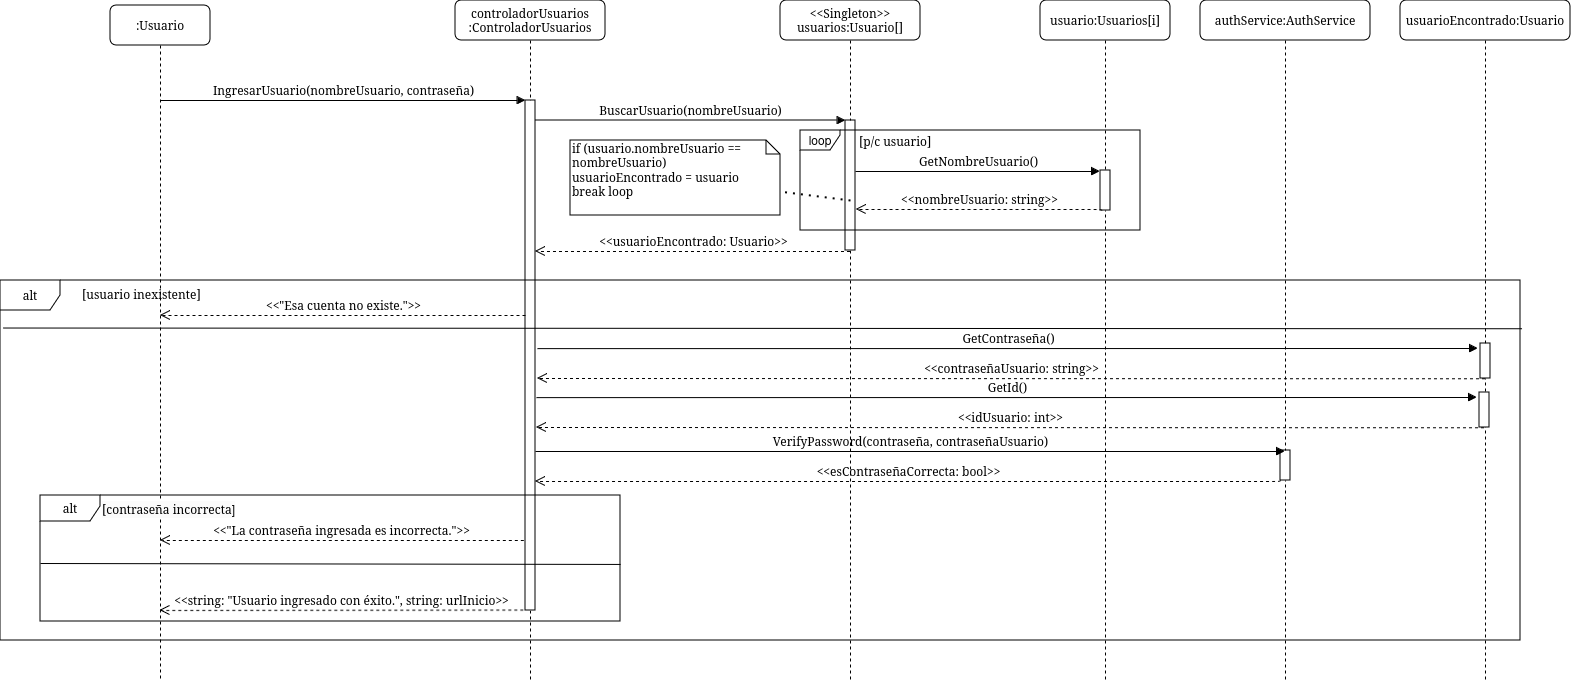

The diagram above was exported from draw.io. Its source (the exported page's mxGraphModel, read from the mxfile embedded in the PNG):
<mxGraphModel dx="3088" dy="792" grid="1" gridSize="10" guides="1" tooltips="1" connect="1" arrows="1" fold="1" page="1" pageScale="1" pageWidth="1654" pageHeight="2336" math="0" shadow="0">
  <root>
    <mxCell id="0" />
    <mxCell id="1" parent="0" />
    <mxCell id="dAr9P8hNWuJhMKMTjaeg-1" value="controladorUsuarios :ControladorUsuarios" style="shape=umlLifeline;perimeter=lifelinePerimeter;whiteSpace=wrap;html=1;container=1;collapsible=0;recursiveResize=0;outlineConnect=0;rounded=1;shadow=0;comic=0;labelBackgroundColor=none;strokeWidth=1;fontFamily=Verdana;fontSize=12;align=center;" parent="1" vertex="1">
      <mxGeometry x="215" y="80" width="150" height="680" as="geometry" />
    </mxCell>
    <mxCell id="dAr9P8hNWuJhMKMTjaeg-2" value="" style="html=1;points=[];perimeter=orthogonalPerimeter;rounded=0;shadow=0;comic=0;labelBackgroundColor=none;strokeWidth=1;fontFamily=Verdana;fontSize=12;align=center;" parent="dAr9P8hNWuJhMKMTjaeg-1" vertex="1">
      <mxGeometry x="70" y="100" width="10" height="510" as="geometry" />
    </mxCell>
    <mxCell id="dAr9P8hNWuJhMKMTjaeg-3" value="&amp;lt;&amp;lt;Singleton&amp;gt;&amp;gt; usuarios:Usuario[]" style="shape=umlLifeline;perimeter=lifelinePerimeter;whiteSpace=wrap;html=1;container=1;collapsible=0;recursiveResize=0;outlineConnect=0;rounded=1;shadow=0;comic=0;labelBackgroundColor=none;strokeWidth=1;fontFamily=Verdana;fontSize=12;align=center;" parent="1" vertex="1">
      <mxGeometry x="540" y="80" width="140" height="680" as="geometry" />
    </mxCell>
    <mxCell id="dAr9P8hNWuJhMKMTjaeg-4" value="" style="html=1;points=[];perimeter=orthogonalPerimeter;rounded=0;shadow=0;comic=0;labelBackgroundColor=none;strokeWidth=1;fontFamily=Verdana;fontSize=12;align=center;" parent="dAr9P8hNWuJhMKMTjaeg-3" vertex="1">
      <mxGeometry x="65" y="120" width="10" height="130" as="geometry" />
    </mxCell>
    <mxCell id="dAr9P8hNWuJhMKMTjaeg-5" value="usuario:Usuarios[i]" style="shape=umlLifeline;perimeter=lifelinePerimeter;whiteSpace=wrap;html=1;container=1;collapsible=0;recursiveResize=0;outlineConnect=0;rounded=1;shadow=0;comic=0;labelBackgroundColor=none;strokeWidth=1;fontFamily=Verdana;fontSize=12;align=center;" parent="1" vertex="1">
      <mxGeometry x="800" y="80" width="130" height="680" as="geometry" />
    </mxCell>
    <mxCell id="dAr9P8hNWuJhMKMTjaeg-6" value="" style="html=1;points=[];perimeter=orthogonalPerimeter;rounded=0;shadow=0;comic=0;labelBackgroundColor=none;strokeWidth=1;fontFamily=Verdana;fontSize=12;align=center;" parent="dAr9P8hNWuJhMKMTjaeg-5" vertex="1">
      <mxGeometry x="60" y="170" width="10" height="40" as="geometry" />
    </mxCell>
    <mxCell id="dAr9P8hNWuJhMKMTjaeg-7" value=":Usuario" style="shape=umlLifeline;perimeter=lifelinePerimeter;whiteSpace=wrap;html=1;container=1;collapsible=0;recursiveResize=0;outlineConnect=0;rounded=1;shadow=0;comic=0;labelBackgroundColor=none;strokeWidth=1;fontFamily=Verdana;fontSize=12;align=center;" parent="1" vertex="1">
      <mxGeometry x="-130" y="85" width="100" height="675" as="geometry" />
    </mxCell>
    <mxCell id="dAr9P8hNWuJhMKMTjaeg-9" value="&amp;lt;&amp;lt;&quot;Esa cuenta no existe.&quot;&amp;gt;&amp;gt;" style="html=1;verticalAlign=bottom;endArrow=open;dashed=1;endSize=8;labelBackgroundColor=none;fontFamily=Verdana;fontSize=12;edgeStyle=elbowEdgeStyle;elbow=vertical;" parent="dAr9P8hNWuJhMKMTjaeg-7" edge="1">
      <mxGeometry x="-0.0015" relative="1" as="geometry">
        <mxPoint x="50" y="310.4" as="targetPoint" />
        <Array as="points" />
        <mxPoint x="415" y="310" as="sourcePoint" />
        <mxPoint as="offset" />
      </mxGeometry>
    </mxCell>
    <mxCell id="dAr9P8hNWuJhMKMTjaeg-11" value="IngresarUsuario(nombreUsuario, contraseña)" style="html=1;verticalAlign=bottom;endArrow=block;entryX=0;entryY=0;labelBackgroundColor=none;fontFamily=Verdana;fontSize=12;edgeStyle=elbowEdgeStyle;elbow=vertical;" parent="1" source="dAr9P8hNWuJhMKMTjaeg-7" target="dAr9P8hNWuJhMKMTjaeg-2" edge="1">
      <mxGeometry relative="1" as="geometry">
        <mxPoint x="35" y="180.17647058823536" as="sourcePoint" />
      </mxGeometry>
    </mxCell>
    <mxCell id="dAr9P8hNWuJhMKMTjaeg-12" value="BuscarUsuario(nombreUsuario)" style="html=1;verticalAlign=bottom;endArrow=block;entryX=0;entryY=0;labelBackgroundColor=none;fontFamily=Verdana;fontSize=12;edgeStyle=elbowEdgeStyle;elbow=vertical;" parent="1" source="dAr9P8hNWuJhMKMTjaeg-2" target="dAr9P8hNWuJhMKMTjaeg-4" edge="1">
      <mxGeometry relative="1" as="geometry">
        <mxPoint x="370" y="200" as="sourcePoint" />
      </mxGeometry>
    </mxCell>
    <mxCell id="dAr9P8hNWuJhMKMTjaeg-16" value="" style="endArrow=none;dashed=1;html=1;dashPattern=1 3;strokeWidth=2;rounded=0;entryX=0;entryY=0;entryDx=100;entryDy=37;entryPerimeter=0;" parent="1" target="dAr9P8hNWuJhMKMTjaeg-17" edge="1">
      <mxGeometry width="50" height="50" relative="1" as="geometry">
        <mxPoint x="610" y="280" as="sourcePoint" />
        <mxPoint x="530" y="260" as="targetPoint" />
      </mxGeometry>
    </mxCell>
    <mxCell id="dAr9P8hNWuJhMKMTjaeg-17" value="if (usuario.nombreUsuario == nombreUsuario)&lt;div&gt;usuarioEncontrado = usuario&lt;/div&gt;&lt;div&gt;break loop&lt;/div&gt;" style="shape=note;whiteSpace=wrap;html=1;size=14;verticalAlign=top;align=left;spacingTop=-6;rounded=0;shadow=0;comic=0;labelBackgroundColor=none;strokeWidth=1;fontFamily=Verdana;fontSize=12" parent="1" vertex="1">
      <mxGeometry x="330" y="220" width="210" height="75" as="geometry" />
    </mxCell>
    <mxCell id="dAr9P8hNWuJhMKMTjaeg-18" value="loop" style="shape=umlFrame;whiteSpace=wrap;html=1;pointerEvents=0;width=40;height=20;" parent="1" vertex="1">
      <mxGeometry x="560" y="210" width="340" height="100" as="geometry" />
    </mxCell>
    <mxCell id="dAr9P8hNWuJhMKMTjaeg-21" value="GetNombreUsuario()" style="html=1;verticalAlign=bottom;endArrow=block;labelBackgroundColor=none;fontFamily=Verdana;fontSize=12;edgeStyle=elbowEdgeStyle;elbow=vertical;exitX=1.005;exitY=0.23;exitDx=0;exitDy=0;exitPerimeter=0;entryX=-0.033;entryY=0.624;entryDx=0;entryDy=0;entryPerimeter=0;" parent="1" edge="1">
      <mxGeometry relative="1" as="geometry">
        <mxPoint x="615" y="251" as="sourcePoint" />
        <Array as="points">
          <mxPoint x="620" y="251" />
        </Array>
        <mxPoint x="859.6700000000001" y="251.68" as="targetPoint" />
      </mxGeometry>
    </mxCell>
    <mxCell id="dAr9P8hNWuJhMKMTjaeg-22" value="&amp;lt;&amp;lt;nombreUsuario: string&amp;gt;&amp;gt;" style="html=1;verticalAlign=bottom;endArrow=open;dashed=1;endSize=8;labelBackgroundColor=none;fontFamily=Verdana;fontSize=12;edgeStyle=elbowEdgeStyle;elbow=vertical;exitX=0.143;exitY=0.831;exitDx=0;exitDy=0;exitPerimeter=0;entryX=1.061;entryY=0.689;entryDx=0;entryDy=0;entryPerimeter=0;" parent="1" edge="1">
      <mxGeometry relative="1" as="geometry">
        <mxPoint x="615.6099999999997" y="288.57" as="targetPoint" />
        <Array as="points" />
        <mxPoint x="861.4299999999998" y="290.16999999999996" as="sourcePoint" />
      </mxGeometry>
    </mxCell>
    <mxCell id="dAr9P8hNWuJhMKMTjaeg-24" value="&amp;lt;&amp;lt;string: &quot;Usuario ingresado con éxito.&quot;, string: urlInicio&amp;gt;&amp;gt;" style="html=1;verticalAlign=bottom;endArrow=open;dashed=1;endSize=8;labelBackgroundColor=none;fontFamily=Verdana;fontSize=12;edgeStyle=elbowEdgeStyle;elbow=vertical;exitX=0.143;exitY=0.831;exitDx=0;exitDy=0;exitPerimeter=0;" parent="1" edge="1">
      <mxGeometry x="-0.0015" relative="1" as="geometry">
        <mxPoint x="-80.5" y="690" as="targetPoint" />
        <Array as="points" />
        <mxPoint x="282.8199999999998" y="689.5999999999999" as="sourcePoint" />
        <mxPoint as="offset" />
      </mxGeometry>
    </mxCell>
    <mxCell id="dAr9P8hNWuJhMKMTjaeg-28" value="&lt;div style=&quot;text-align: left;&quot;&gt;&lt;font face=&quot;Verdana&quot;&gt;alt&lt;/font&gt;&lt;/div&gt;" style="shape=umlFrame;whiteSpace=wrap;html=1;pointerEvents=0;width=60;height=30;" parent="1" vertex="1">
      <mxGeometry x="-240" y="360" width="1520" height="360" as="geometry" />
    </mxCell>
    <mxCell id="dAr9P8hNWuJhMKMTjaeg-30" value="authService:AuthService" style="shape=umlLifeline;perimeter=lifelinePerimeter;whiteSpace=wrap;html=1;container=1;collapsible=0;recursiveResize=0;outlineConnect=0;rounded=1;shadow=0;comic=0;labelBackgroundColor=none;strokeWidth=1;fontFamily=Verdana;fontSize=12;align=center;" parent="1" vertex="1">
      <mxGeometry x="960" y="80" width="170" height="680" as="geometry" />
    </mxCell>
    <mxCell id="dAr9P8hNWuJhMKMTjaeg-31" value="" style="html=1;points=[];perimeter=orthogonalPerimeter;rounded=0;shadow=0;comic=0;labelBackgroundColor=none;strokeWidth=1;fontFamily=Verdana;fontSize=12;align=center;" parent="dAr9P8hNWuJhMKMTjaeg-30" vertex="1">
      <mxGeometry x="80" y="450" width="10" height="30" as="geometry" />
    </mxCell>
    <mxCell id="dAr9P8hNWuJhMKMTjaeg-34" value="&amp;lt;&amp;lt;usuarioEncontrado: Usuario&amp;gt;&amp;gt;" style="html=1;verticalAlign=bottom;endArrow=open;dashed=1;endSize=8;labelBackgroundColor=none;fontFamily=Verdana;fontSize=12;edgeStyle=elbowEdgeStyle;elbow=vertical;" parent="1" source="dAr9P8hNWuJhMKMTjaeg-3" edge="1">
      <mxGeometry relative="1" as="geometry">
        <mxPoint x="295" y="331" as="targetPoint" />
        <Array as="points" />
        <mxPoint x="557.9099999999999" y="331.59999999999997" as="sourcePoint" />
      </mxGeometry>
    </mxCell>
    <mxCell id="dAr9P8hNWuJhMKMTjaeg-35" value="VerifyPassword(contraseña, contraseñaUsuario)" style="html=1;verticalAlign=bottom;endArrow=block;labelBackgroundColor=none;fontFamily=Verdana;fontSize=12;edgeStyle=elbowEdgeStyle;elbow=vertical;" parent="1" edge="1">
      <mxGeometry x="0.0004" relative="1" as="geometry">
        <mxPoint x="295" y="531" as="sourcePoint" />
        <mxPoint x="1044.4999999999995" y="530.7931034482759" as="targetPoint" />
        <mxPoint as="offset" />
      </mxGeometry>
    </mxCell>
    <mxCell id="dAr9P8hNWuJhMKMTjaeg-36" value="&amp;lt;&amp;lt;esContraseñaCorrecta: bool&amp;gt;&amp;gt;" style="html=1;verticalAlign=bottom;endArrow=open;dashed=1;endSize=8;labelBackgroundColor=none;fontFamily=Verdana;fontSize=12;edgeStyle=elbowEdgeStyle;elbow=vertical;exitX=0.143;exitY=0.831;exitDx=0;exitDy=0;exitPerimeter=0;" parent="1" edge="1">
      <mxGeometry relative="1" as="geometry">
        <mxPoint x="295" y="561" as="targetPoint" />
        <Array as="points" />
        <mxPoint x="1039.9999999999998" y="560" as="sourcePoint" />
      </mxGeometry>
    </mxCell>
    <mxCell id="dAr9P8hNWuJhMKMTjaeg-37" value="" style="endArrow=none;html=1;rounded=0;exitX=0.002;exitY=0.132;exitDx=0;exitDy=0;exitPerimeter=0;entryX=1.001;entryY=0.134;entryDx=0;entryDy=0;entryPerimeter=0;" parent="1" source="dAr9P8hNWuJhMKMTjaeg-28" target="dAr9P8hNWuJhMKMTjaeg-28" edge="1">
      <mxGeometry width="50" height="50" relative="1" as="geometry">
        <mxPoint x="-227.36000000000013" y="408.14999999999986" as="sourcePoint" />
        <mxPoint x="1090" y="410" as="targetPoint" />
      </mxGeometry>
    </mxCell>
    <mxCell id="dAr9P8hNWuJhMKMTjaeg-38" value="&lt;font face=&quot;Verdana&quot;&gt;&lt;span style=&quot;text-wrap-mode: nowrap;&quot;&gt;alt&lt;/span&gt;&lt;/font&gt;" style="shape=umlFrame;whiteSpace=wrap;html=1;pointerEvents=0;width=60;height=26;" parent="1" vertex="1">
      <mxGeometry x="-200" y="575" width="580" height="126" as="geometry" />
    </mxCell>
    <mxCell id="dAr9P8hNWuJhMKMTjaeg-40" value="" style="endArrow=none;html=1;rounded=0;entryX=1.002;entryY=0.365;entryDx=0;entryDy=0;entryPerimeter=0;" parent="1" edge="1">
      <mxGeometry width="50" height="50" relative="1" as="geometry">
        <mxPoint x="-200" y="643" as="sourcePoint" />
        <mxPoint x="380.1039999999998" y="643.94" as="targetPoint" />
      </mxGeometry>
    </mxCell>
    <mxCell id="dAr9P8hNWuJhMKMTjaeg-42" value="&amp;lt;&amp;lt;&quot;La contraseña ingresada es incorrecta.&quot;&amp;gt;&amp;gt;" style="html=1;verticalAlign=bottom;endArrow=open;dashed=1;endSize=8;labelBackgroundColor=none;fontFamily=Verdana;fontSize=12;edgeStyle=elbowEdgeStyle;elbow=vertical;exitX=0.143;exitY=0.831;exitDx=0;exitDy=0;exitPerimeter=0;" parent="1" edge="1">
      <mxGeometry x="-0.0008" relative="1" as="geometry">
        <mxPoint x="-80" y="620.4" as="targetPoint" />
        <Array as="points" />
        <mxPoint x="283.3199999999998" y="619.9999999999999" as="sourcePoint" />
        <mxPoint as="offset" />
      </mxGeometry>
    </mxCell>
    <mxCell id="KUYospZ4k3vmMAJncxk1-1" value="&lt;font face=&quot;Verdana&quot;&gt;[p/c usuario]&lt;/font&gt;" style="text;whiteSpace=wrap;html=1;" parent="1" vertex="1">
      <mxGeometry x="617" y="207" width="90" height="30" as="geometry" />
    </mxCell>
    <mxCell id="KUYospZ4k3vmMAJncxk1-2" value="&lt;font face=&quot;Verdana&quot;&gt;[usuario inexistente]&lt;/font&gt;" style="text;whiteSpace=wrap;html=1;" parent="1" vertex="1">
      <mxGeometry x="-160" y="360" width="140" height="30" as="geometry" />
    </mxCell>
    <mxCell id="KUYospZ4k3vmMAJncxk1-3" value="&lt;span style=&quot;forced-color-adjust: none; color: rgb(0, 0, 0); font-size: 12px; font-style: normal; font-variant-ligatures: normal; font-variant-caps: normal; font-weight: 400; letter-spacing: normal; orphans: 2; text-align: center; text-indent: 0px; text-transform: none; widows: 2; word-spacing: 0px; -webkit-text-stroke-width: 0px; white-space: nowrap; background-color: rgb(251, 251, 251); text-decoration-thickness: initial; text-decoration-style: initial; text-decoration-color: initial; font-family: Verdana;&quot;&gt;[contraseña incorrecta&lt;/span&gt;&lt;span style=&quot;color: rgb(0, 0, 0); font-family: Helvetica; font-size: 12px; font-style: normal; font-variant-ligatures: normal; font-variant-caps: normal; font-weight: 400; letter-spacing: normal; orphans: 2; text-align: center; text-indent: 0px; text-transform: none; widows: 2; word-spacing: 0px; -webkit-text-stroke-width: 0px; white-space: normal; background-color: rgb(251, 251, 251); text-decoration-thickness: initial; text-decoration-style: initial; text-decoration-color: initial; display: inline !important; float: none;&quot;&gt;]&lt;/span&gt;" style="text;whiteSpace=wrap;html=1;" parent="1" vertex="1">
      <mxGeometry x="-140" y="575" width="190" height="40" as="geometry" />
    </mxCell>
    <mxCell id="gfv_O1zmySzTVUmoRXhb-1" value="usuarioEncontrado:Usuario" style="shape=umlLifeline;perimeter=lifelinePerimeter;whiteSpace=wrap;html=1;container=1;collapsible=0;recursiveResize=0;outlineConnect=0;rounded=1;shadow=0;comic=0;labelBackgroundColor=none;strokeWidth=1;fontFamily=Verdana;fontSize=12;align=center;" parent="1" vertex="1">
      <mxGeometry x="1160" y="80" width="170" height="680" as="geometry" />
    </mxCell>
    <mxCell id="gfv_O1zmySzTVUmoRXhb-2" value="" style="html=1;points=[];perimeter=orthogonalPerimeter;rounded=0;shadow=0;comic=0;labelBackgroundColor=none;strokeWidth=1;fontFamily=Verdana;fontSize=12;align=center;" parent="gfv_O1zmySzTVUmoRXhb-1" vertex="1">
      <mxGeometry x="80" y="343" width="10" height="35" as="geometry" />
    </mxCell>
    <mxCell id="gfv_O1zmySzTVUmoRXhb-3" value="GetContraseña()" style="html=1;verticalAlign=bottom;endArrow=block;labelBackgroundColor=none;fontFamily=Verdana;fontSize=12;edgeStyle=elbowEdgeStyle;elbow=vertical;entryX=-0.233;entryY=0.165;entryDx=0;entryDy=0;entryPerimeter=0;" parent="1" target="gfv_O1zmySzTVUmoRXhb-2" edge="1">
      <mxGeometry relative="1" as="geometry">
        <mxPoint x="297" y="428.12" as="sourcePoint" />
        <mxPoint x="1047" y="428.12" as="targetPoint" />
      </mxGeometry>
    </mxCell>
    <mxCell id="gfv_O1zmySzTVUmoRXhb-4" value="&amp;lt;&amp;lt;contraseñaUsuario: string&amp;gt;&amp;gt;" style="html=1;verticalAlign=bottom;endArrow=open;dashed=1;endSize=8;labelBackgroundColor=none;fontFamily=Verdana;fontSize=12;edgeStyle=elbowEdgeStyle;elbow=vertical;" parent="1" edge="1">
      <mxGeometry relative="1" as="geometry">
        <mxPoint x="297" y="458.12" as="targetPoint" />
        <Array as="points" />
        <mxPoint x="1244.4999999999995" y="458.2758620689656" as="sourcePoint" />
      </mxGeometry>
    </mxCell>
    <mxCell id="gfv_O1zmySzTVUmoRXhb-5" value="" style="html=1;points=[];perimeter=orthogonalPerimeter;rounded=0;shadow=0;comic=0;labelBackgroundColor=none;strokeWidth=1;fontFamily=Verdana;fontSize=12;align=center;" parent="1" vertex="1">
      <mxGeometry x="1239" y="472" width="10" height="35" as="geometry" />
    </mxCell>
    <mxCell id="gfv_O1zmySzTVUmoRXhb-6" value="GetId()" style="html=1;verticalAlign=bottom;endArrow=block;labelBackgroundColor=none;fontFamily=Verdana;fontSize=12;edgeStyle=elbowEdgeStyle;elbow=vertical;entryX=-0.233;entryY=0.165;entryDx=0;entryDy=0;entryPerimeter=0;" parent="1" target="gfv_O1zmySzTVUmoRXhb-5" edge="1">
      <mxGeometry relative="1" as="geometry">
        <mxPoint x="296" y="477.12" as="sourcePoint" />
        <mxPoint x="1046" y="477.12" as="targetPoint" />
      </mxGeometry>
    </mxCell>
    <mxCell id="gfv_O1zmySzTVUmoRXhb-7" value="&amp;lt;&amp;lt;idUsuario: int&amp;gt;&amp;gt;" style="html=1;verticalAlign=bottom;endArrow=open;dashed=1;endSize=8;labelBackgroundColor=none;fontFamily=Verdana;fontSize=12;edgeStyle=elbowEdgeStyle;elbow=vertical;" parent="1" edge="1">
      <mxGeometry relative="1" as="geometry">
        <mxPoint x="296" y="507.12" as="targetPoint" />
        <Array as="points" />
        <mxPoint x="1243.4999999999995" y="507.2758620689656" as="sourcePoint" />
      </mxGeometry>
    </mxCell>
  </root>
</mxGraphModel>